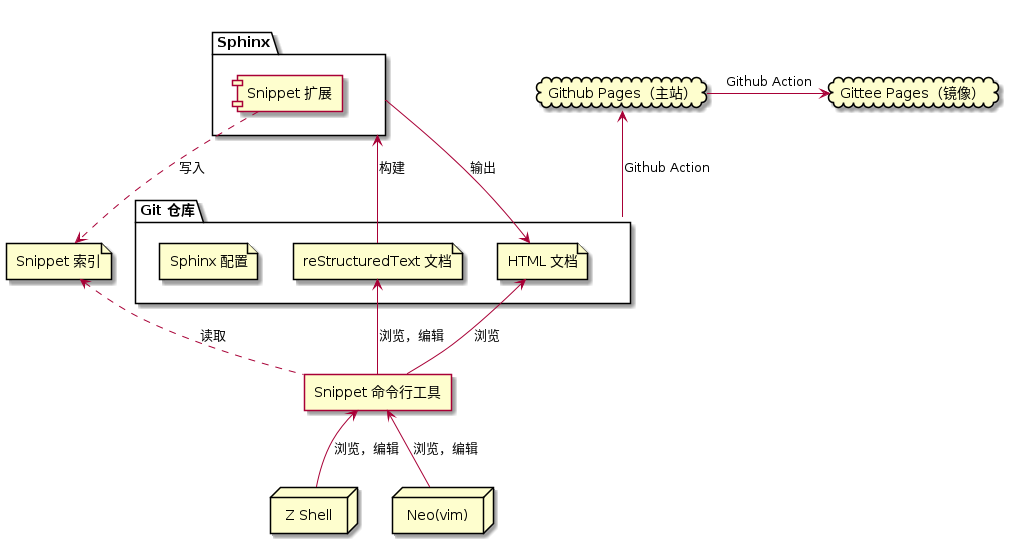

The diagram above was rendered by PlantUML. Its source (embedded in the PNG):
@startuml
folder "Git 仓库"  as repo {
   file "Sphinx 配置"
   file "reStructuredText 文档" as rst
   file "HTML 文档" as html
}

package "Sphinx" as sphinx {
   component "Snippet 扩展" as snippet.ext
}
sphinx -u-> html: 输出
rst -u-> sphinx: 构建

cloud pages.github as "Github Pages（主站）"
cloud pages.gitee as "Gittee Pages（镜像）"
repo -u-> pages.github: Github Action
pages.github -> pages.gitee: Github Action

file "Snippet 索引"  as snippet.cache
agent "Snippet 命令行工具" as snippet.cli
snippet.cli .u.> snippet.cache: 读取
snippet.ext .d.> snippet.cache: 写入
snippet.cli -u-> html: 浏览
snippet.cli -u-> rst: 浏览，编辑

node shell as "Z Shell"
node editor as "Neo(vim)"
shell -u-> snippet.cli: 浏览，编辑
editor -u-> snippet.cli: 浏览，编辑

@enduml